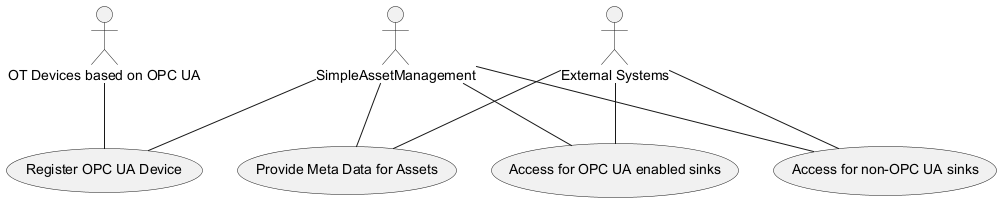

The diagram above was rendered by PlantUML. Its source (embedded in the PNG):
@startuml
actor OTDevices as "OT Devices based on OPC UA"
actor ExternalSystems as "External Systems"
usecase RegisterOPCUAADevice as "Register OPC UA Device"
usecase ProvideMetaDataForAssets as "Provide Meta Data for Assets"
usecase AccessForOPCUASinks as "Access for OPC UA enabled sinks"
usecase AccessForNonOPCUASinks as "Access for non-OPC UA sinks"
OTDevices -- RegisterOPCUAADevice
ExternalSystems -- ProvideMetaDataForAssets
ExternalSystems -- AccessForOPCUASinks
ExternalSystems -- AccessForNonOPCUASinks
SimpleAssetManagement -- RegisterOPCUAADevice
SimpleAssetManagement -- ProvideMetaDataForAssets
SimpleAssetManagement -- AccessForOPCUASinks
SimpleAssetManagement -- AccessForNonOPCUASinks
@enduml